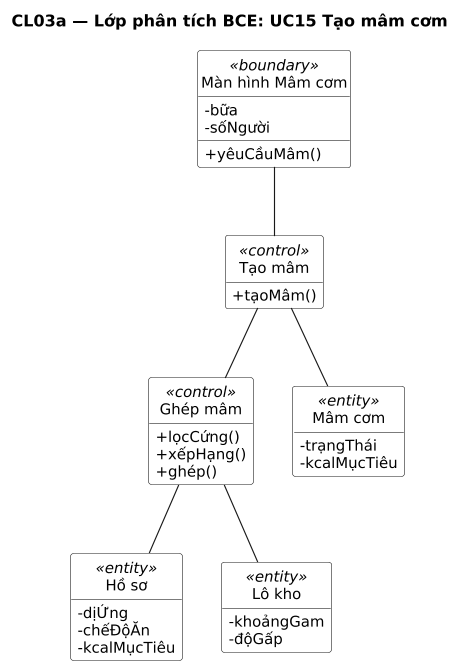

The diagram above was rendered by PlantUML. Its source (embedded in the PNG):
@startuml
title CL03a — Lớp phân tích BCE: UC15 Tạo mâm cơm
' Sinh từ docs/sad/tools/diagrams/model.py — sửa ở đó rồi chạy gen_puml.py, không sửa tay.
skinparam shadowing false
skinparam defaultFontName DejaVu Sans
skinparam defaultFontSize 13
skinparam dpi 110

hide circle
hide empty members
skinparam classAttributeIconSize 0
skinparam ClassBackgroundColor White

class "Màn hình Mâm cơm" as BM <<boundary>> {
  -bữa
  -sốNgười
  +yêuCầuMâm()
}
class "Tạo mâm" as CT <<control>> {
  +tạoMâm()
}
class "Ghép mâm" as CG <<control>> {
  +lọcCứng()
  +xếpHạng()
  +ghép()
}
class "Hồ sơ" as EHS <<entity>> {
  -dịỨng
  -chếĐộĂn
  -kcalMụcTiêu
}
class "Lô kho" as ELO <<entity>> {
  -khoảngGam
  -độGấp
}
class "Mâm cơm" as EM <<entity>> {
  -trạngThái
  -kcalMụcTiêu
}

BM -- CT
CT -- CG
CT -- EM
CG -- EHS
CG -- ELO
@enduml